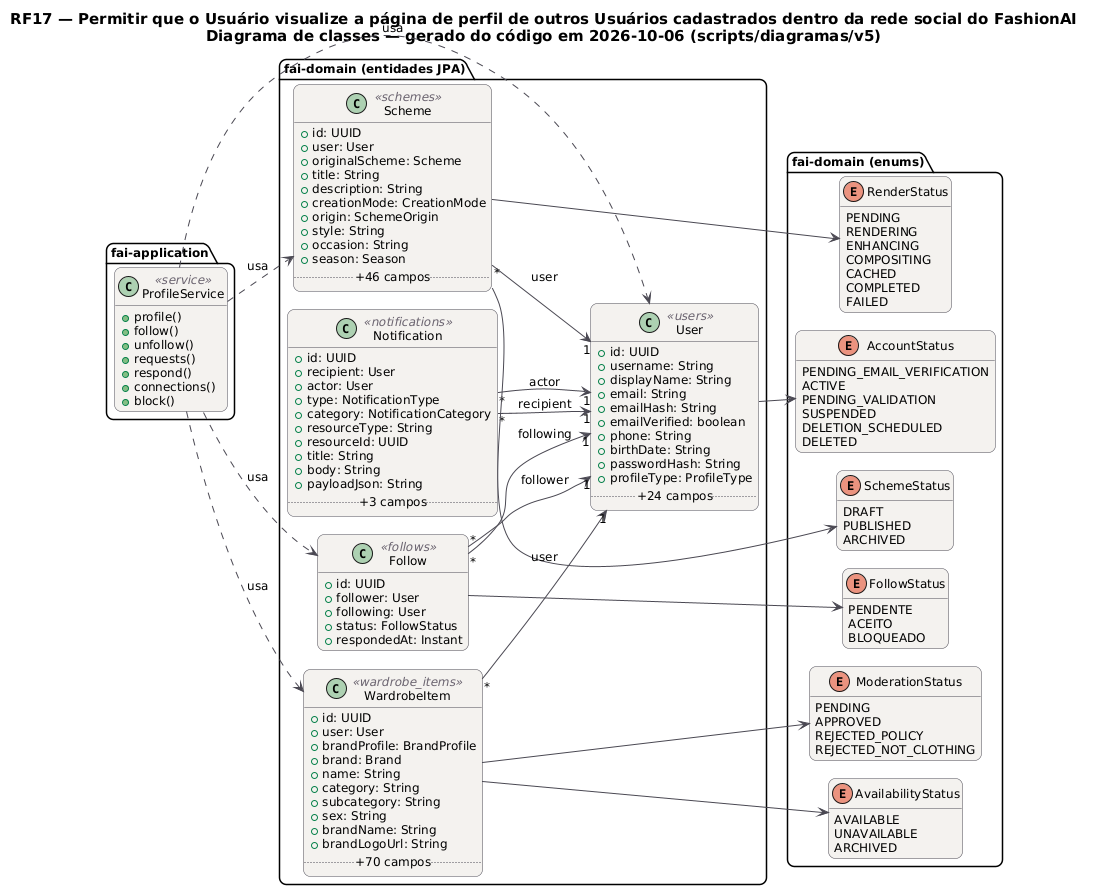

The diagram above was rendered by PlantUML. Its source (embedded in the PNG):
@startuml RF17_Classes
!pragma layout smetana
skinparam backgroundColor #FFFFFF
skinparam shadowing false
skinparam defaultFontName "DejaVu Sans"
skinparam defaultFontSize 12
skinparam titleFontSize 15
skinparam roundcorner 14
skinparam ArrowColor #52606D
skinparam note {
  BackgroundColor #FFFDEB
  BorderColor #D8CE78
  FontColor #554F24
}
skinparam class {
  BackgroundColor #F4F2EF
  BorderColor #4A4852
  ArrowColor #4A4852
  StereotypeFontColor #6B6470
}
hide empty members
left to right direction
title RF17 — Permitir que o Usuário visualize a página de perfil de outros Usuários cadastrados dentro da rede social do FashionAI\nDiagrama de classes — gerado do código em 2026-10-06 (scripts/diagramas/v5)

package "fai-domain (entidades JPA)" {
  class Follow <<follows>> {
    +id: UUID
    +follower: User
    +following: User
    +status: FollowStatus
    +respondedAt: Instant
  }
  class Notification <<notifications>> {
    +id: UUID
    +recipient: User
    +actor: User
    +type: NotificationType
    +category: NotificationCategory
    +resourceType: String
    +resourceId: UUID
    +title: String
    +body: String
    +payloadJson: String
    .. +3 campos ..
  }
  class Scheme <<schemes>> {
    +id: UUID
    +user: User
    +originalScheme: Scheme
    +title: String
    +description: String
    +creationMode: CreationMode
    +origin: SchemeOrigin
    +style: String
    +occasion: String
    +season: Season
    .. +46 campos ..
  }
  class User <<users>> {
    +id: UUID
    +username: String
    +displayName: String
    +email: String
    +emailHash: String
    +emailVerified: boolean
    +phone: String
    +birthDate: String
    +passwordHash: String
    +profileType: ProfileType
    .. +24 campos ..
  }
  class WardrobeItem <<wardrobe_items>> {
    +id: UUID
    +user: User
    +brandProfile: BrandProfile
    +brand: Brand
    +name: String
    +category: String
    +subcategory: String
    +sex: String
    +brandName: String
    +brandLogoUrl: String
    .. +70 campos ..
  }
}
package "fai-domain (enums)" {
  enum FollowStatus {
    PENDENTE
    ACEITO
    BLOQUEADO
  }
  enum SchemeStatus {
    DRAFT
    PUBLISHED
    ARCHIVED
  }
  enum RenderStatus {
    PENDING
    RENDERING
    ENHANCING
    COMPOSITING
    CACHED
    COMPLETED
    FAILED
  }
  enum AccountStatus {
    PENDING_EMAIL_VERIFICATION
    ACTIVE
    PENDING_VALIDATION
    SUSPENDED
    DELETION_SCHEDULED
    DELETED
  }
  enum AvailabilityStatus {
    AVAILABLE
    UNAVAILABLE
    ARCHIVED
  }
  enum ModerationStatus {
    PENDING
    APPROVED
    REJECTED_POLICY
    REJECTED_NOT_CLOTHING
  }
}
package "fai-application" {
  class ProfileService <<service>> {
    +profile()
    +follow()
    +unfollow()
    +requests()
    +respond()
    +connections()
    +block()
  }
}
ProfileService ..> Follow : usa
ProfileService ..> Scheme : usa
ProfileService ..> User : usa
ProfileService ..> WardrobeItem : usa
Follow "*" --> "1" User : follower
Follow "*" --> "1" User : following
Follow --> FollowStatus
Notification "*" --> "1" User : actor
Notification "*" --> "1" User : recipient
Scheme "*" --> "1" User : user
Scheme --> RenderStatus
Scheme --> SchemeStatus
User --> AccountStatus
WardrobeItem "*" --> "1" User : user
WardrobeItem --> AvailabilityStatus
WardrobeItem --> ModerationStatus
@enduml